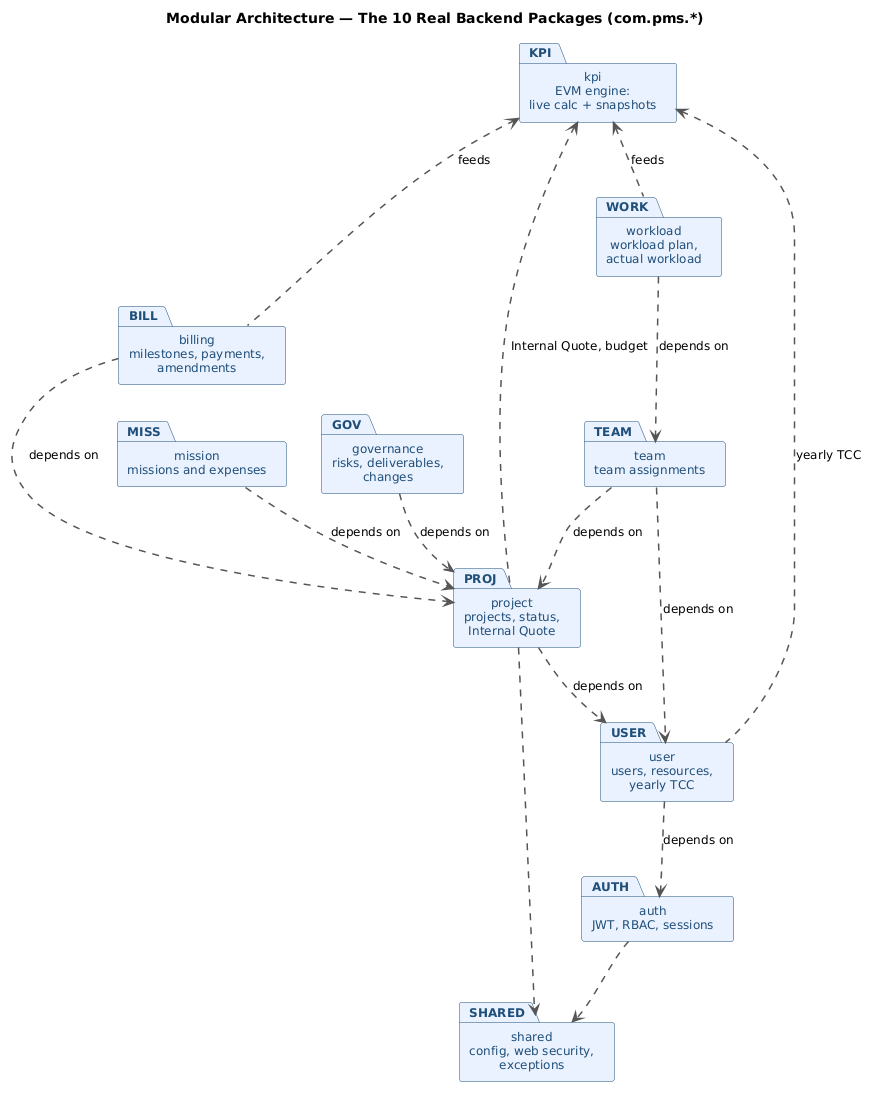

The diagram above was rendered by PlantUML. Its source (embedded in the PNG):
@startuml package_diagram
title Modular Architecture — The 10 Real Backend Packages (com.pms.*)

skinparam shadowing false
skinparam packageStyle rectangle
skinparam packageBackgroundColor #EAF2FF
skinparam packageBorderColor #1F4E79
skinparam packageFontColor #1F4E79
skinparam packageFontSize 13
skinparam defaultFontName Helvetica
skinparam defaultFontSize 12
skinparam ArrowColor #555555
skinparam ArrowThickness 1.5

package "auth\nJWT, RBAC, sessions"                    as AUTH
package "user\nusers, resources,\nyearly TCC"           as USER
package "project\nprojects, status,\nInternal Quote"    as PROJ
package "team\nteam assignments"                        as TEAM
package "workload\nworkload plan,\nactual workload"     as WORK
package "billing\nmilestones, payments,\namendments"    as BILL
package "mission\nmissions and expenses"                as MISS
package "governance\nrisks, deliverables,\nchanges"     as GOV
package "kpi\nEVM engine:\nlive calc + snapshots"       as KPI
package "shared\nconfig, web security,\nexceptions"     as SHARED

USER ..> AUTH : depends on
PROJ ..> USER : depends on
TEAM ..> PROJ : depends on
TEAM ..> USER : depends on
WORK ..> TEAM : depends on
BILL ..> PROJ : depends on
MISS ..> PROJ : depends on
GOV  ..> PROJ : depends on

KPI <.. WORK : feeds
KPI <.. BILL : feeds
KPI <.. USER : yearly TCC
KPI <.. PROJ : Internal Quote, budget

AUTH ..> SHARED
PROJ ..> SHARED

@enduml